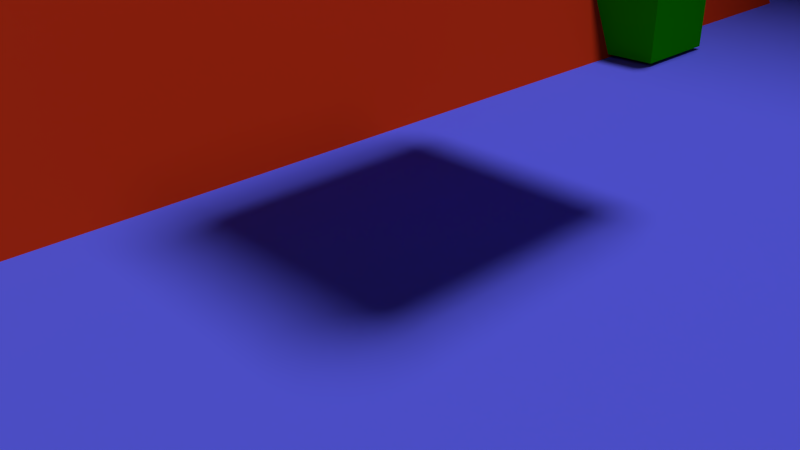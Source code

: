 # Source: platformer.blend  (saved by Blender 2.74.0; exported with 4.5.12 LTS)
import bpy
from mathutils import Matrix  # noqa: F401  (used for matrix-valued properties, if any)

bpy.ops.wm.read_factory_settings(use_empty=True)
scene = bpy.context.scene
scene.name = 'Scene'

# ---- collections
col_collection_1 = bpy.data.collections.new('Collection 1'); scene.collection.children.link(col_collection_1)

# ---- materials (node trees are filled in below, after node groups)
mat_material_012 = bpy.data.materials.new('Material.012')
mat_material_012.alpha_threshold = 0.0
mat_material_012.use_transparent_shadow = False
mat_material_012.diffuse_color = (0.8, 0.6054, 0.4728, 1.0)
mat_material_012.roughness = 0.5
mat_material_002 = bpy.data.materials.new('Material.002')
mat_material_002.alpha_threshold = 0.0
mat_material_002.use_transparent_shadow = False
mat_material_002.diffuse_color = (0.8, 0.04504, 0.009366, 1.0)
mat_material_002.roughness = 0.5
mat_material_001 = bpy.data.materials.new('Material.001')
mat_material_001.alpha_threshold = 0.0
mat_material_001.use_transparent_shadow = False
mat_material_001.diffuse_color = (0.01315, 0.8, 0.0, 1.0)
mat_material_001.roughness = 0.5
mat_material_001.specular_intensity = 0.0
mat_material_003 = bpy.data.materials.new('Material.003')
mat_material_003.alpha_threshold = 0.0
mat_material_003.use_transparent_shadow = False
mat_material_003.diffuse_color = (0.1022, 0.1114, 0.8, 1.0)
mat_material_003.roughness = 0.5
mat_material_003.specular_intensity = 0.0

# ---- material node trees

# ---- world
world_world = bpy.data.worlds.new('World'); scene.world = world_world
world_world.color = (0.05088, 0.05088, 0.05088)
world_world.use_sun_shadow = False
world_world.sun_shadow_jitter_overblur = 0.0
world_world.cycles.sampling_method = 'MANUAL'
world_world.cycles.sample_map_resolution = 256

# ---- cameras
cam_camera = bpy.data.cameras.new('Camera')
cam_camera.clip_end = 100.0
cam_camera.lens = 35.0
cam_camera.sensor_width = 32.0
cam_camera.sensor_height = 18.0
cam_camera.ortho_scale = 7.314
cam_camera.dof.focus_distance = 0.0
cam_camera.dof.aperture_fstop = 0.0

# ---- lights
light_lamp = bpy.data.lights.new('Lamp', 'SUN')
light_lamp.transmission_factor = 0.0
light_lamp.cutoff_distance = 30.0
light_lamp.angle = 0.1993
light_lamp.energy = 2.0
light_lamp.shadow_buffer_clip_start = 1.001
light_lamp.shadow_soft_size = 0.1
light_lamp.shadow_cascade_max_distance = 1000.0
light_lamp.cycles.use_multiple_importance_sampling = False

# ---- meshes
me_cube_010 = bpy.data.meshes.new('Cube.010')
me_cube_010.from_pydata([(-1.0, -1.0, -1.0), (-1.0, -1.0, 1.0), (-1.0, 1.0, -1.0), (-1.0, 1.0, 1.0), (1.0, -1.0, -1.0), (1.0, -1.0, 1.0), (1.0, 1.0, -1.0), (1.0, 1.0, 1.0)], [], [(1, 3, 2, 0), (3, 7, 6, 2), (7, 5, 4, 6), (5, 1, 0, 4), (0, 2, 6, 4), (5, 7, 3, 1)])
me_cube_010.use_remesh_preserve_volume = False
me_cube_010.use_remesh_preserve_attributes = False
me_cube_010.use_mirror_vertex_groups = False
me_cube_010.update()
me_cube_006 = bpy.data.meshes.new('Cube.006')
me_cube_006.from_pydata([(-1.0, -1.0, -1.0), (-1.0, 1.0, -1.0), (1.0, 1.0, -1.0), (1.0, -1.0, -1.0), (-1.0, -1.0, 1.0), (-1.0, 1.0, 1.0), (1.0, 1.0, 1.0), (1.0, -1.0, 1.0)], [], [(4, 5, 1, 0), (5, 6, 2, 1), (6, 7, 3, 2), (7, 4, 0, 3), (0, 1, 2, 3), (7, 6, 5, 4)])
me_cube_006.use_remesh_preserve_volume = False
me_cube_006.use_remesh_preserve_attributes = False
me_cube_006.use_mirror_vertex_groups = False
me_cube_006.update()
me_cube = bpy.data.meshes.new('Cube')
me_cube.from_pydata([(-1.0, -1.0, -1.0), (-1.0, 1.0, -1.0), (1.0, 1.0, -1.0), (1.0, -1.0, -1.0), (-1.0, -1.0, 1.0), (-1.0, 1.0, 1.0), (1.0, 1.0, 1.0), (1.0, -1.0, 1.0)], [], [(4, 5, 1, 0), (5, 6, 2, 1), (6, 7, 3, 2), (7, 4, 0, 3), (0, 1, 2, 3), (7, 6, 5, 4)])
me_cube.use_remesh_preserve_volume = False
me_cube.use_remesh_preserve_attributes = False
me_cube.use_mirror_vertex_groups = False
me_cube.update()
me_plane_001 = bpy.data.meshes.new('Plane.001')
me_plane_001.from_pydata([(-1.0, -1.0, 0.0), (1.0, -1.0, 0.0), (-1.0, 1.0, 0.0), (1.0, 1.0, 0.0)], [], [(0, 1, 3, 2)])
_uv = me_plane_001.uv_layers.new(name='UVMap')
_uv.uv.foreach_set('vector', [0.01193, -0.05459, 0.9566, -0.05459, 0.9566, 0.8328, 0.01193, 0.8328])
me_plane_001.materials.append(mat_material_012)
me_plane_001.use_remesh_preserve_volume = False
me_plane_001.use_remesh_preserve_attributes = False
me_plane_001.use_mirror_vertex_groups = False
me_plane_001.update()
me_cube_005 = bpy.data.meshes.new('Cube.005')
me_cube_005.from_pydata([(-1.0, -1.0, -1.0), (-1.0, 1.0, -1.0), (1.0, 1.0, -1.0), (1.0, -1.0, -1.0), (-1.0, -1.0, 1.0), (-1.0, 1.0, 1.0), (1.0, 1.0, 1.0), (1.0, -1.0, 1.0)], [], [(4, 5, 1, 0), (5, 6, 2, 1), (6, 7, 3, 2), (7, 4, 0, 3), (0, 1, 2, 3), (7, 6, 5, 4)])
me_cube_005.use_remesh_preserve_volume = False
me_cube_005.use_remesh_preserve_attributes = False
me_cube_005.use_mirror_vertex_groups = False
me_cube_005.update()
me_cube_004 = bpy.data.meshes.new('Cube.004')
me_cube_004.from_pydata([(-1.0, -1.0, -1.0), (-1.0, 1.0, -1.0), (1.0, 1.0, -1.0), (1.0, -1.0, -1.0), (-1.0, -1.0, 1.0), (-1.0, 1.0, 1.0), (1.0, 1.0, 1.0), (1.0, -1.0, 1.0)], [], [(4, 5, 1, 0), (5, 6, 2, 1), (6, 7, 3, 2), (7, 4, 0, 3), (0, 1, 2, 3), (7, 6, 5, 4)])
me_cube_004.materials.append(mat_material_002)
me_cube_004.use_remesh_preserve_volume = False
me_cube_004.use_remesh_preserve_attributes = False
me_cube_004.use_mirror_vertex_groups = False
me_cube_004.update()
me_cube_001 = bpy.data.meshes.new('Cube.001')
me_cube_001.from_pydata([(-1.0, -1.0, -1.0), (-1.0, 1.0, -1.0), (1.0, 1.0, -1.0), (1.0, -1.0, -1.0), (-1.0, -1.0, 1.0), (-1.0, 1.0, 1.0), (1.0, 1.0, 1.0), (1.0, -1.0, 1.0)], [], [(4, 5, 1, 0), (5, 6, 2, 1), (6, 7, 3, 2), (7, 4, 0, 3), (0, 1, 2, 3), (7, 6, 5, 4)])
me_cube_001.materials.append(mat_material_001)
me_cube_001.use_remesh_preserve_volume = False
me_cube_001.use_remesh_preserve_attributes = False
me_cube_001.use_mirror_vertex_groups = False
me_cube_001.update()
me_plane = bpy.data.meshes.new('Plane')
me_plane.from_pydata([(-1.0, -1.0, 0.0), (1.0, -1.0, 0.0), (-1.0, 1.0, 0.0), (1.0, 1.0, 0.0), (-1.0, -1.0, -3.912), (1.0, -1.0, -3.912), (-1.0, 1.0, -3.912), (1.0, 1.0, -3.912), (-1.0, -0.3204, 0.0), (1.0, -0.3204, 0.0), (-1.0, -0.3204, -3.912), (1.0, -0.3204, -3.912), (1.0, -0.1694, 0.0), (1.0, -0.1694, -3.912), (-1.0, -0.1694, 0.0), (-1.0, -0.1694, -3.912), (0.4426, -0.2499, 14.03), (-0.403, -0.2535, 12.47), (0.4468, -0.2445, 12.34), (-0.3988, -0.248, 10.78), (0.3312, -0.09739, 32.74), (-0.5134, -0.1019, 31.19), (0.3354, -0.09193, 31.05), (-0.5092, -0.09648, 29.5)], [], [(14, 12, 3, 2), (15, 6, 7, 13), (3, 7, 6, 2), (12, 13, 7, 3), (0, 4, 5, 1), (8, 10, 4, 0), (14, 15, 10, 8), (1, 5, 11, 9), (4, 10, 11, 5), (0, 1, 9, 8), (2, 6, 15, 14), (15, 13, 12, 14), (11, 10, 8, 9), (17, 19, 18, 16), (19, 23, 22, 18), (23, 21, 20, 22), (21, 17, 16, 20), (16, 18, 22, 20), (21, 23, 19, 17)])
me_plane.materials.append(mat_material_003)
me_plane.use_remesh_preserve_volume = False
me_plane.use_remesh_preserve_attributes = False
me_plane.use_mirror_vertex_groups = False
me_plane.update()

# ---- objects
ob_cube_015 = bpy.data.objects.new('Cube.015', me_cube_010)
ob_cube_000 = bpy.data.objects.new('Cube.000', me_cube_010)
ob_cube_026 = bpy.data.objects.new('Cube.026', me_cube_010)
ob_cube_025 = bpy.data.objects.new('Cube.025', me_cube_010)
ob_cube_024 = bpy.data.objects.new('Cube.024', me_cube_010)
ob_cube_023 = bpy.data.objects.new('Cube.023', me_cube_010)
ob_cube_022 = bpy.data.objects.new('Cube.022', me_cube_010)
ob_cube_021 = bpy.data.objects.new('Cube.021', me_cube_010)
ob_cube_020 = bpy.data.objects.new('Cube.020', me_cube_010)
ob_cube_019 = bpy.data.objects.new('Cube.019', me_cube_010)
ob_cube_018 = bpy.data.objects.new('Cube.018', me_cube_010)
ob_cube_017 = bpy.data.objects.new('Cube.017', me_cube_010)
ob_cube_016 = bpy.data.objects.new('Cube.016', me_cube_010)
ob_cube_014 = bpy.data.objects.new('Cube.014', me_cube_010)
ob_cube_008 = bpy.data.objects.new('Cube.008', me_cube_010)
ob_cube_013 = bpy.data.objects.new('Cube.013', me_cube_010)
ob_cube_012 = bpy.data.objects.new('Cube.012', me_cube_010)
ob_cube_009 = bpy.data.objects.new('Cube.009', me_cube_010)
ob_cube_011 = bpy.data.objects.new('Cube.011', me_cube_010)
ob_cube_010 = bpy.data.objects.new('Cube.010', me_cube_010)
ob_cube_005 = bpy.data.objects.new('Cube.005', me_cube_010)
ob_cube_004 = bpy.data.objects.new('Cube.004', me_cube_010)
ob_trigger_end = bpy.data.objects.new('Trigger.End', me_cube_006)
ob_initialspawn = bpy.data.objects.new('InitialSpawn', me_cube)
ob_plane_001 = bpy.data.objects.new('Plane.001', me_plane_001)
ob_cube_007 = bpy.data.objects.new('Cube.007', me_cube_005)
ob_cube_006 = bpy.data.objects.new('Cube.006', me_cube_004)
ob_cube_003 = bpy.data.objects.new('Cube.003', me_cube_001)
ob_cube_002 = bpy.data.objects.new('Cube.002', me_cube_001)
ob_cube_001 = bpy.data.objects.new('Cube.001', me_cube_001)
ob_plane = bpy.data.objects.new('Plane', me_plane)
ob_lamp = bpy.data.objects.new('Lamp', light_lamp)
ob_camera = bpy.data.objects.new('Camera', cam_camera)

# ---- transforms, parenting, visibility, modifiers, constraints
ob_cube_015.location = (135.0, 1.973, 17.5)
ob_cube_015.rotation_euler = (-0.002562, 1.571, -0.002562)
ob_cube_015.scale = (17.13, 1.565, 1.565)
ob_cube_015.lineart.crease_threshold = 0.0
ob_cube_000.location = (115.3, 5.827, 29.43)
ob_cube_000.rotation_euler = (0.4314, -0.03253, -1.55)
ob_cube_000.scale = (10.36, 1.728, 3.946)
ob_cube_000.lineart.crease_threshold = 0.0
ob_cube_026.location = (58.92, 1.443, 8.789)
ob_cube_026.rotation_euler = (1.35e-05, -1.561, -1.363e-05)
ob_cube_026.scale = (8.098, 2.086, 0.8697)
ob_cube_026.lineart.crease_threshold = 0.0
ob_cube_025.location = (77.43, 1.14, 17.86)
ob_cube_025.scale = (2.086, 2.086, 2.086)
ob_cube_025.lineart.crease_threshold = 0.0
ob_cube_024.location = (192.2, 1.561, 38.51)
ob_cube_024.scale = (2.086, 2.086, 2.086)
ob_cube_024.lineart.crease_threshold = 0.0
ob_cube_023.location = (306.9, 1.561, 32.34)
ob_cube_023.scale = (16.62, 2.086, 2.086)
ob_cube_023.lineart.crease_threshold = 0.0
ob_cube_022.location = (283.5, 1.561, 32.62)
ob_cube_022.scale = (2.086, 2.086, 2.086)
ob_cube_022.lineart.crease_threshold = 0.0
ob_cube_021.location = (265.7, 1.561, 21.79)
ob_cube_021.scale = (2.086, 2.086, 2.086)
ob_cube_021.lineart.crease_threshold = 0.0
ob_cube_020.location = (274.7, 1.561, 28.25)
ob_cube_020.scale = (2.086, 2.086, 2.086)
ob_cube_020.lineart.crease_threshold = 0.0
ob_cube_019.location = (256.4, 1.561, 27.69)
ob_cube_019.scale = (2.086, 2.086, 2.086)
ob_cube_019.lineart.crease_threshold = 0.0
ob_cube_018.location = (247.9, 1.561, 35.47)
ob_cube_018.scale = (2.086, 2.086, 2.086)
ob_cube_018.lineart.crease_threshold = 0.0
ob_cube_017.location = (239.6, 1.796, 10.18)
ob_cube_017.scale = (2.086, 2.086, 2.086)
ob_cube_017.lineart.crease_threshold = 0.0
ob_cube_016.location = (233.7, 1.561, 14.63)
ob_cube_016.scale = (2.086, 2.086, 2.086)
ob_cube_016.lineart.crease_threshold = 0.0
ob_cube_014.location = (218.0, 1.913, 41.34)
ob_cube_014.scale = (22.84, 2.086, 2.086)
ob_cube_014.lineart.crease_threshold = 0.0
ob_cube_008.location = (135.2, 2.657, 36.44)
ob_cube_008.scale = (2.086, 2.086, 2.086)
ob_cube_008.lineart.crease_threshold = 0.0
ob_cube_013.location = (165.9, 1.973, 39.54)
ob_cube_013.scale = (22.84, 2.086, 2.086)
ob_cube_013.lineart.crease_threshold = 0.0
ob_cube_012.location = (205.5, 1.973, 19.38)
ob_cube_012.scale = (22.84, 2.086, 2.086)
ob_cube_012.lineart.crease_threshold = 0.0
ob_cube_009.location = (167.8, 1.973, 13.92)
ob_cube_009.scale = (22.84, 2.086, 2.086)
ob_cube_009.lineart.crease_threshold = 0.0
ob_cube_011.location = (49.74, 1.973, 18.41)
ob_cube_011.scale = (23.73, 2.086, 2.086)
ob_cube_011.lineart.crease_threshold = 0.0
ob_cube_010.location = (21.65, 1.973, 16.26)
ob_cube_010.scale = (2.086, 2.086, 2.086)
ob_cube_010.lineart.crease_threshold = 0.0
ob_cube_005.location = (9.938, 1.973, 10.99)
ob_cube_005.scale = (2.086, 2.086, 2.086)
ob_cube_005.lineart.crease_threshold = 0.0
ob_cube_004.location = (-0.4029, 2.253, 6.699)
ob_cube_004.scale = (2.086, 2.086, 2.086)
ob_cube_004.lineart.crease_threshold = 0.0
ob_trigger_end.location = (336.9, 4.564, 14.94)
ob_trigger_end.scale = (4.428, 15.02, 15.02)
ob_trigger_end.lineart.crease_threshold = 0.0
ob_initialspawn.location = (-22.65, 2.566, 5.489)
ob_initialspawn.lineart.crease_threshold = 0.0
ob_plane_001.location = (114.2, 25.88, 15.59)
ob_plane_001.rotation_euler = (1.571, -0.0, 0.0)
ob_plane_001.scale = (261.8, 39.36, 39.36)
ob_plane_001.lineart.crease_threshold = 0.0
ob_cube_007.location = (-34.84, 4.252, 10.95)
ob_cube_007.scale = (7.034, 24.74, 11.94)
ob_cube_007.lineart.crease_threshold = 0.0
ob_cube_006.location = (-8.348, 2.56, -0.2472)
ob_cube_006.rotation_euler = (0.3577, -4.176e-09, 4.712)
ob_cube_006.scale = (14.82, 4.923, 1.867)
ob_cube_006.lineart.crease_threshold = 0.0
ob_cube_003.location = (16.85, 10.85, 1.195)
ob_cube_003.rotation_euler = (0.0, -0.0, 4.712)
ob_cube_003.lineart.crease_threshold = 0.0
ob_cube_002.location = (-3.132, 10.8, 1.069)
ob_cube_002.rotation_euler = (0.0, -0.0, 4.712)
ob_cube_002.lineart.crease_threshold = 0.0
ob_cube_001.location = (-14.17, 13.98, 1.055)
ob_cube_001.rotation_euler = (0.0, -0.0, 4.712)
ob_cube_001.lineart.crease_threshold = 0.0
ob_plane.location = (146.6, 4.29, 0.0)
ob_plane.rotation_euler = (0.0, -0.0, 4.712)
ob_plane.scale = (23.02, 195.7, 1.0)
ob_plane.lineart.crease_threshold = 0.0
ob_lamp.location = (9.855, 23.95, 41.16)
ob_lamp.rotation_euler = (0.09836, 0.1901, 1.942)
ob_lamp.lock_rotations_4d = False
ob_lamp.empty_display_type = 'ARROWS'
ob_lamp.color = (0.0, 0.0, 0.0, 0.0)
ob_lamp.lineart.crease_threshold = 0.0
ob_camera.location = (7.481, -6.508, 5.344)
ob_camera.rotation_euler = (1.109, 0.01082, 0.8149)
ob_camera.lock_rotations_4d = False
ob_camera.empty_display_type = 'ARROWS'
ob_camera.color = (0.0, 0.0, 0.0, 0.0)
ob_camera.display_type = 'WIRE'
ob_camera.lineart.crease_threshold = 0.0

# ---- collection membership
col_collection_1.objects.link(ob_cube_015)
col_collection_1.objects.link(ob_cube_000)
col_collection_1.objects.link(ob_cube_026)
col_collection_1.objects.link(ob_cube_025)
col_collection_1.objects.link(ob_cube_024)
col_collection_1.objects.link(ob_cube_023)
col_collection_1.objects.link(ob_cube_022)
col_collection_1.objects.link(ob_cube_021)
col_collection_1.objects.link(ob_cube_020)
col_collection_1.objects.link(ob_cube_019)
col_collection_1.objects.link(ob_cube_018)
col_collection_1.objects.link(ob_cube_017)
col_collection_1.objects.link(ob_cube_016)
col_collection_1.objects.link(ob_cube_014)
col_collection_1.objects.link(ob_cube_008)
col_collection_1.objects.link(ob_cube_013)
col_collection_1.objects.link(ob_cube_012)
col_collection_1.objects.link(ob_cube_009)
col_collection_1.objects.link(ob_cube_011)
col_collection_1.objects.link(ob_cube_010)
col_collection_1.objects.link(ob_cube_005)
col_collection_1.objects.link(ob_cube_004)
col_collection_1.objects.link(ob_trigger_end)
col_collection_1.objects.link(ob_initialspawn)
col_collection_1.objects.link(ob_plane_001)
col_collection_1.objects.link(ob_cube_007)
col_collection_1.objects.link(ob_cube_006)
col_collection_1.objects.link(ob_cube_003)
col_collection_1.objects.link(ob_cube_002)
col_collection_1.objects.link(ob_cube_001)
col_collection_1.objects.link(ob_plane)
col_collection_1.objects.link(ob_lamp)
col_collection_1.objects.link(ob_camera)

# ---- scene / render settings (as saved in the file)
scene.camera = ob_camera
scene.frame_start = 1; scene.frame_end = 100; scene.frame_set(68)
scene.render.engine = 'BLENDER_EEVEE_NEXT'
scene.render.resolution_percentage = 50
scene.render.dither_intensity = 0.0
scene.cycles.use_denoising = False
scene.cycles.samples = 10
scene.cycles.sampling_pattern = 'TABULATED_SOBOL'
scene.cycles.light_sampling_threshold = 0.0
scene.cycles.use_adaptive_sampling = False
scene.cycles.use_light_tree = False
scene.cycles.blur_glossy = 0.0
scene.cycles.pixel_filter_type = 'GAUSSIAN'
scene.cycles.sample_clamp_indirect = 0.0
scene.view_settings.view_transform = 'Standard'
bpy.context.view_layer.update()
